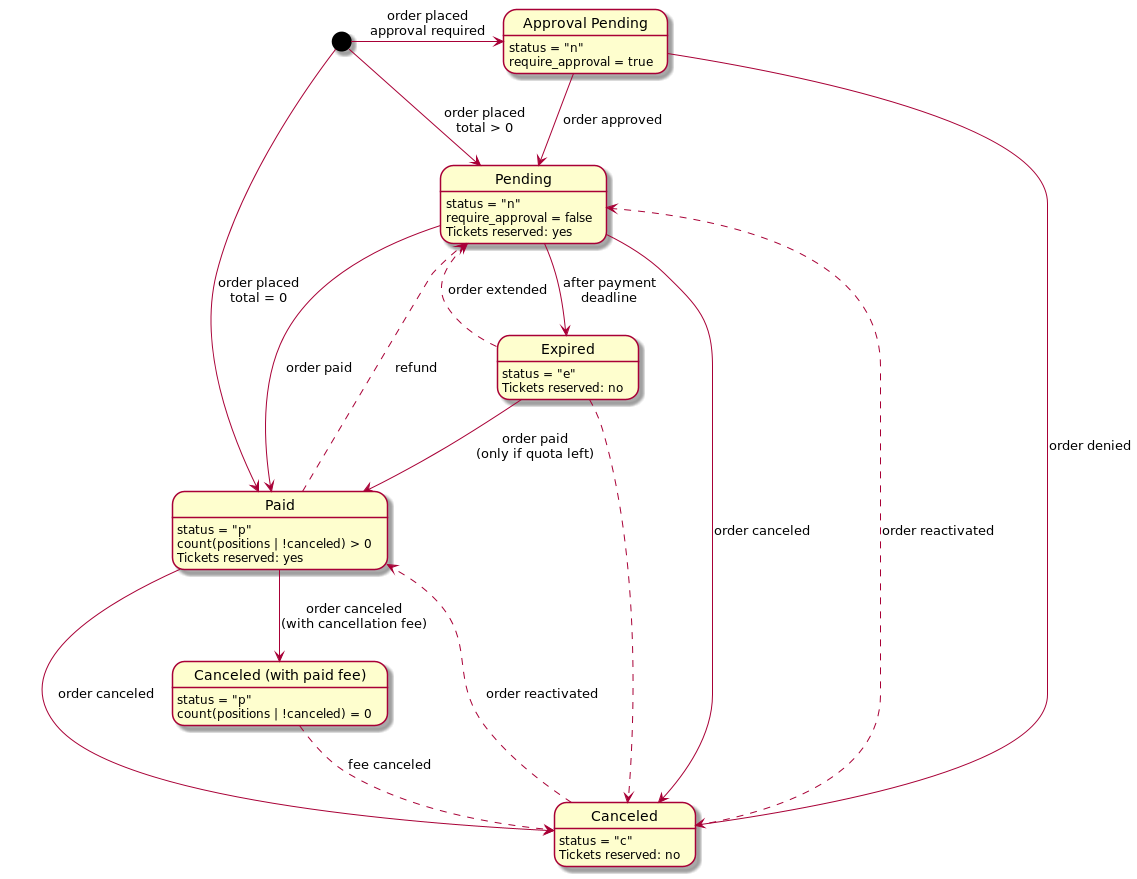

The diagram above was rendered by PlantUML. Its source (embedded in the PNG):
@startuml

state "Approval Pending" as AP
state "Canceled (with paid fee)" as CP
AP: status = "n"
AP: require_approval = true
Pending: status = "n"
Pending: require_approval = false
Pending: Tickets reserved: yes
Expired: status = "e"
Expired: Tickets reserved: no
Paid: status = "p"
Paid: count(positions | !canceled) > 0
Paid: Tickets reserved: yes
CP: status = "p"
CP: count(positions | !canceled) = 0
Canceled: status = "c"
Canceled: Tickets reserved: no


[*] -> Pending: order placed\ntotal > 0
[*] -> Paid: order placed\ntotal = 0
[*] -> AP: order placed\napproval required
Pending --> Paid: order paid
Pending --> Expired: after payment\ndeadline
Expired --> Paid: order paid\n(only if quota left)
Expired -[dashed]-> Canceled
Expired -[dashed]-> Pending: order extended
Paid --> Canceled: order canceled
Pending --> Canceled: order canceled
Paid -[dashed]-> Pending: refund
AP --> Pending: order approved
AP --> Canceled: order denied
Paid --> CP: order canceled\n(with cancellation fee)
Canceled -[dashed]-> Pending: order reactivated
Canceled -[dashed]-> Paid: order reactivated
CP -[dashed]-> Canceled: fee canceled

@enduml